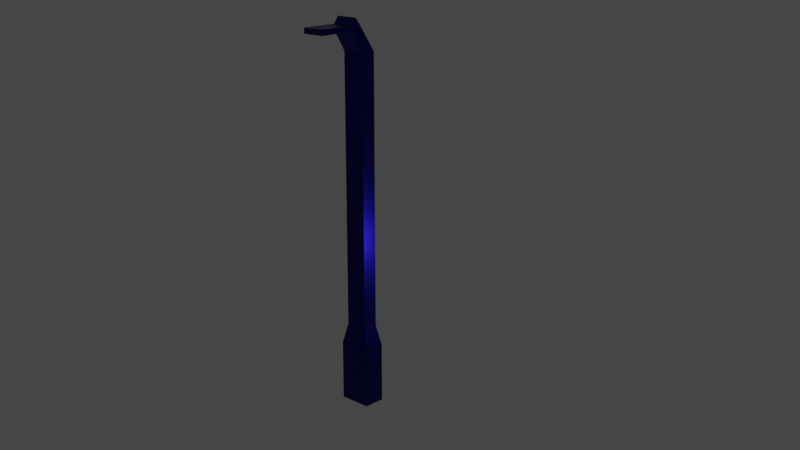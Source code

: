 # Source: pole.blend  (saved by Blender 2.82.7; exported with 4.5.12 LTS)
import bpy
from mathutils import Matrix  # noqa: F401  (used for matrix-valued properties, if any)

bpy.ops.wm.read_factory_settings(use_empty=True)
scene = bpy.context.scene
scene.name = 'Scene'

# ---- collections
col_collection = bpy.data.collections.new('Collection'); scene.collection.children.link(col_collection)

# ---- materials (node trees are filled in below, after node groups)
mat_pole_blue = bpy.data.materials.new('pole.blue')
mat_pole_blue.alpha_threshold = 0.0
mat_pole_blue.line_color = (0.0, 0.0, 0.0, 1.0)
mat_materiapole_lightl = bpy.data.materials.new('Materiapole.lightl')

# ---- material node trees
mat_pole_blue.use_nodes = True; mat_pole_blue.node_tree.nodes.clear()
_N = mat_pole_blue.node_tree.nodes; _L = mat_pole_blue.node_tree.links
n0 = _N.new('ShaderNodeOutputMaterial'); n0.name = 'Material Output'; n0.location = (300, 300)
n1 = _N.new('ShaderNodeBsdfPrincipled'); n1.name = 'Principled BSDF'; n1.location = (10, 300)
n1.distribution = 'GGX'
n1.subsurface_method = 'BURLEY'
n1.inputs[0].default_value = (0.008291, 0.005795, 0.2015, 1.0)
n1.inputs[1].default_value = 1.0
n1.inputs[2].default_value = 0.35
n1.inputs[3].default_value = 1.45
n1.inputs[27].default_value = (0.0, 0.0, 0.0, 1.0)
n1.inputs[28].default_value = 1.0
_L.new(n1.outputs[0], n0.inputs[0])
n0.is_active_output = True
mat_materiapole_lightl.use_nodes = True; mat_materiapole_lightl.node_tree.nodes.clear()
_N = mat_materiapole_lightl.node_tree.nodes; _L = mat_materiapole_lightl.node_tree.links
n0 = _N.new('ShaderNodeOutputMaterial'); n0.name = 'Material Output'; n0.location = (300, 300)
n1 = _N.new('ShaderNodeBsdfPrincipled'); n1.name = 'Principled BSDF'; n1.location = (10, 300)
n1.distribution = 'GGX'
n1.subsurface_method = 'BURLEY'
n1.inputs[3].default_value = 1.45
n1.inputs[27].default_value = (0.814, 0.784, 0.4782, 1.0)
n1.inputs[28].default_value = 1.0
_L.new(n1.outputs[0], n0.inputs[0])
n0.is_active_output = True

# ---- world
world_world = bpy.data.worlds.new('World'); scene.world = world_world
world_world.use_nodes = True; world_world.node_tree.nodes.clear()
_N = world_world.node_tree.nodes; _L = world_world.node_tree.links
n0 = _N.new('ShaderNodeOutputWorld'); n0.name = 'World Output'; n0.location = (300, 300)
n1 = _N.new('ShaderNodeBackground'); n1.name = 'Background'; n1.location = (10, 300)
n1.inputs[0].default_value = (0.05088, 0.05088, 0.05088, 1.0)
_L.new(n1.outputs[0], n0.inputs[0])
n0.is_active_output = True
world_world.color = (0.05088, 0.05088, 0.05088)
world_world.use_sun_shadow = False
world_world.sun_shadow_jitter_overblur = 0.0

# ---- cameras
cam_camera = bpy.data.cameras.new('Camera')
cam_camera.clip_end = 100.0
cam_camera.ortho_scale = 7.314

# ---- lights
light_light = bpy.data.lights.new('Light', 'POINT')
light_light.transmission_factor = 0.0
light_light.energy = 1000.0
light_light.shadow_soft_size = 0.1
light_light.shadow_maximum_resolution = 0.006
light_light.use_absolute_resolution = True

# ---- meshes
me_cube = bpy.data.meshes.new('Cube')
me_cube.from_pydata([(0.7, 0.7, 2.674), (1.0, 1.0, -1.0), (0.7, -0.7, 2.674), (1.0, -1.0, -1.0), (-0.7, 0.7, 2.674), (-1.0, 1.0, -1.0), (-0.7, -0.7, 2.674), (-1.0, -1.0, -1.0), (1.0, 1.0, 1.72), (-1.0, -1.0, 1.72), (1.0, -1.0, 1.72), (-1.0, 1.0, 1.72), (0.7, -0.7, 15.01), (-0.7, -0.7, 15.01), (0.7, 0.7, 15.01), (-0.7, 0.7, 15.01), (0.7, -1.842, 15.94), (-0.7, -1.842, 15.94), (0.7, -0.5629, 15.94), (-0.7, -0.5629, 15.94), (0.7, -1.842, 16.19), (-0.7, -1.842, 16.19), (0.7, -1.385, 16.5), (-0.7, -1.385, 16.5), (0.7, -5.194, 15.94), (-0.7, -5.194, 15.94), (0.7, -5.194, 16.19), (-0.7, -5.194, 16.19)], [], [(0, 4, 15, 14), (10, 2, 6, 9), (9, 6, 4, 11), (5, 1, 3, 7), (8, 0, 2, 10), (11, 4, 0, 8), (5, 11, 8, 1), (1, 8, 10, 3), (7, 9, 11, 5), (3, 10, 9, 7), (14, 15, 19, 18), (6, 2, 12, 13), (4, 6, 13, 15), (2, 0, 14, 12), (19, 17, 21, 23), (12, 14, 18, 16), (15, 13, 17, 19), (13, 12, 16, 17), (22, 23, 21, 20), (20, 21, 27, 26), (18, 19, 23, 22), (16, 18, 22, 20), (25, 24, 26, 27), (17, 16, 24, 25), (16, 20, 26, 24), (21, 17, 25, 27)])
me_cube.polygons.foreach_set('material_index', [0, 0, 0, 0, 0, 0, 0, 0, 0, 0, 0, 0, 0, 0, 0, 0, 0, 0, 0, 0, 0, 0, 0, 1, 0, 0])
_uv = me_cube.uv_layers.new(name='UVMap')
_uv.uv.foreach_set('vector', [0.625, 0.5, 0.625, 0.25, 0.625, 0.25, 0.625, 0.5, 0.5709, 0.75, 0.625, 0.75, 0.625, 1.0, 0.5709, 1.0, 0.5709, 0.0, 0.625, 0.0, 0.625, 0.25, 0.5709, 0.25, 0.125, 0.5, 0.375, 0.5, 0.375, 0.75, 0.125, 0.75, 0.5709, 0.5, 0.625, 0.5, 0.625, 0.75, 0.5709, 0.75, 0.5709, 0.25, 0.625, 0.25, 0.625, 0.5, 0.5709, 0.5, 0.375, 0.25, 0.5709, 0.25, 0.5709, 0.5, 0.375, 0.5, 0.375, 0.5, 0.5709, 0.5, 0.5709, 0.75, 0.375, 0.75, 0.375, 0.0, 0.5709, 0.0, 0.5709, 0.25, 0.375, 0.25, 0.375, 0.75, 0.5709, 0.75, 0.5709, 1.0, 0.375, 1.0, 0.625, 0.5, 0.625, 0.25, 0.625, 0.25, 0.625, 0.5, 0.625, 1.0, 0.625, 0.75, 0.625, 0.75, 0.625, 1.0, 0.625, 0.25, 0.625, 0.0, 0.625, 0.0, 0.625, 0.25, 0.625, 0.75, 0.625, 0.5, 0.625, 0.5, 0.625, 0.75, 0.625, 0.25, 0.625, 0.0, 0.625, 0.0, 0.625, 0.25, 0.625, 0.75, 0.625, 0.5, 0.625, 0.5, 0.625, 0.75, 0.625, 0.25, 0.625, 0.0, 0.625, 0.0, 0.625, 0.25, 0.625, 1.0, 0.625, 0.75, 0.625, 0.75, 0.625, 1.0, 0.625, 0.5, 0.875, 0.5, 0.875, 0.75, 0.625, 0.75, 0.625, 0.75, 0.875, 0.75, 0.875, 0.75, 0.625, 0.75, 0.625, 0.5, 0.625, 0.25, 0.625, 0.25, 0.625, 0.5, 0.625, 0.75, 0.625, 0.5, 0.625, 0.5, 0.625, 0.75, 0.625, 1.0, 0.625, 0.75, 0.625, 0.75, 0.625, 1.0, 0.625, 1.0, 0.625, 0.75, 0.625, 0.75, 0.625, 1.0, 0.625, 0.75, 0.625, 0.75, 0.625, 0.75, 0.625, 0.75, 0.625, 0.0, 0.625, 0.0, 0.625, 0.0, 0.625, 0.0])
me_cube.materials.append(mat_pole_blue)
me_cube.materials.append(mat_materiapole_lightl)
me_cube.use_remesh_preserve_volume = False
me_cube.use_remesh_preserve_attributes = False
me_cube.use_mirror_vertex_groups = False
me_cube.update()

# ---- objects
ob_pole = bpy.data.objects.new('pole', me_cube)
ob_light = bpy.data.objects.new('Light', light_light)
ob_camera = bpy.data.objects.new('Camera', cam_camera)

# ---- transforms, parenting, visibility, modifiers, constraints
ob_pole.location = (0.0, 0.0, 0.0)
ob_pole.scale = (0.75, 0.5, 1.0)
ob_pole.lock_rotations_4d = False
ob_pole.empty_display_type = 'ARROWS'
ob_pole.lineart.crease_threshold = 0.0
_vg = ob_pole.vertex_groups.new(name='Group')
ob_light.location = (4.076, 1.005, 5.904)
ob_light.rotation_euler = (0.6503, 0.05522, 1.866)
ob_light.lock_rotations_4d = False
ob_light.empty_display_type = 'ARROWS'
ob_light.color = (0.0, 0.0, 0.0, 0.0)
ob_light.lineart.crease_threshold = 0.0
ob_camera.location = (33.0, -33.0, 21.94)
ob_camera.rotation_euler = (1.268, 0.0, 0.7486)
ob_camera.lock_rotations_4d = False
ob_camera.empty_display_type = 'ARROWS'
ob_camera.color = (0.0, 0.0, 0.0, 0.0)
ob_camera.display_type = 'WIRE'
ob_camera.lineart.crease_threshold = 0.0

# ---- collection membership
col_collection.objects.link(ob_pole)
col_collection.objects.link(ob_light)
col_collection.objects.link(ob_camera)

# ---- scene / render settings (as saved in the file)
scene.camera = ob_camera
scene.frame_start = 1; scene.frame_end = 250; scene.frame_set(1)
scene.render.engine = 'CYCLES'
scene.cycles.use_denoising = False
scene.cycles.samples = 128
scene.cycles.sampling_pattern = 'TABULATED_SOBOL'
scene.cycles.use_adaptive_sampling = False
scene.cycles.use_light_tree = False
scene.view_settings.view_transform = 'Filmic'
bpy.context.view_layer.update()
